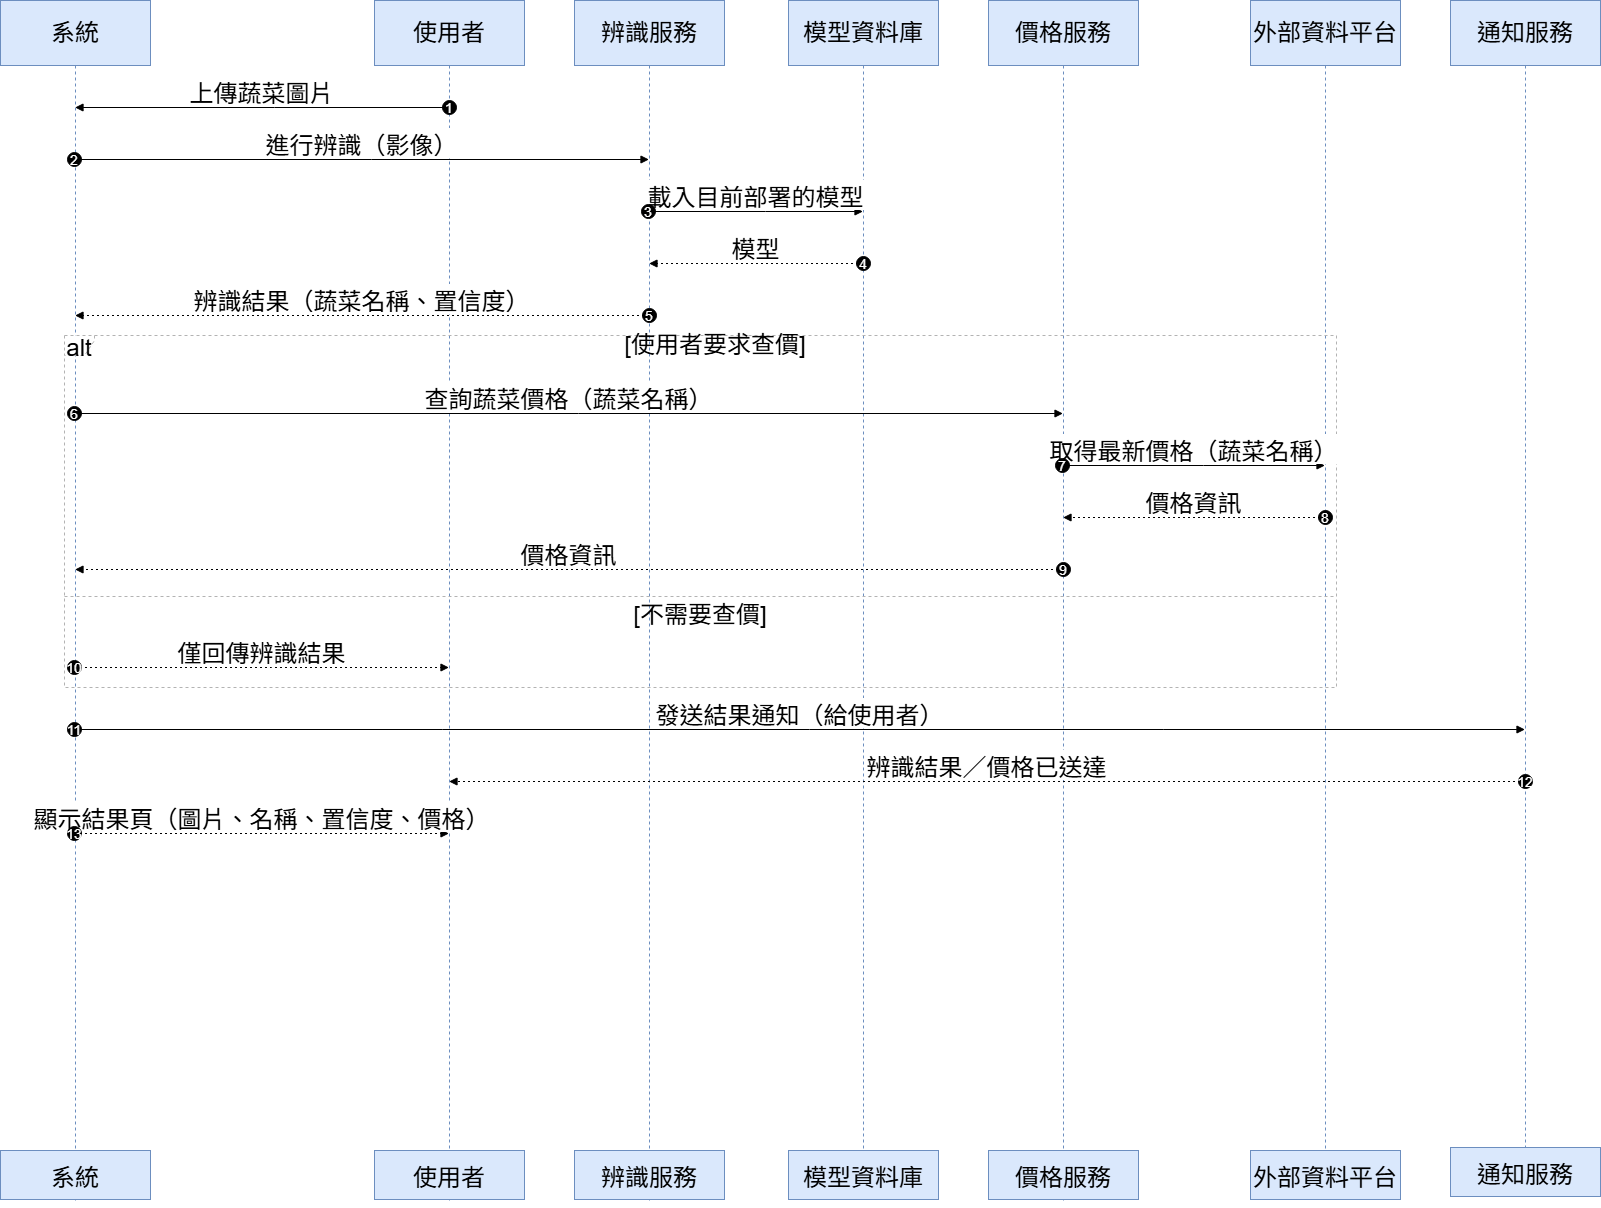

The diagram above was exported from draw.io. Its source (the exported page's mxGraphModel, read from the mxfile embedded in the PNG):
<mxGraphModel dx="1426" dy="777" grid="1" gridSize="10" guides="1" tooltips="1" connect="1" arrows="1" fold="1" page="1" pageScale="1" pageWidth="1654" pageHeight="2336" math="0" shadow="0">
  <root>
    <mxCell id="0" />
    <mxCell id="1" parent="0" />
    <mxCell id="IjhspM-syjOfm4JMAG30-210" value="系統" style="shape=umlLifeline;perimeter=lifelinePerimeter;whiteSpace=wrap;container=1;dropTarget=0;collapsible=0;recursiveResize=0;outlineConnect=0;portConstraint=eastwest;newEdgeStyle={&quot;edgeStyle&quot;:&quot;elbowEdgeStyle&quot;,&quot;elbow&quot;:&quot;vertical&quot;,&quot;curved&quot;:0,&quot;rounded&quot;:0};size=65;fillColor=#dae8fc;strokeColor=#6c8ebf;fontSize=24;" parent="1" vertex="1">
      <mxGeometry x="20" y="20" width="150" height="1200" as="geometry" />
    </mxCell>
    <mxCell id="IjhspM-syjOfm4JMAG30-211" value="使用者" style="shape=umlLifeline;perimeter=lifelinePerimeter;whiteSpace=wrap;container=1;dropTarget=0;collapsible=0;recursiveResize=0;outlineConnect=0;portConstraint=eastwest;newEdgeStyle={&quot;edgeStyle&quot;:&quot;elbowEdgeStyle&quot;,&quot;elbow&quot;:&quot;vertical&quot;,&quot;curved&quot;:0,&quot;rounded&quot;:0};size=65;fillColor=#dae8fc;strokeColor=#6c8ebf;fontSize=24;" parent="1" vertex="1">
      <mxGeometry x="394" y="20" width="150" height="1200" as="geometry" />
    </mxCell>
    <mxCell id="IjhspM-syjOfm4JMAG30-212" value="辨識服務" style="shape=umlLifeline;perimeter=lifelinePerimeter;whiteSpace=wrap;container=1;dropTarget=0;collapsible=0;recursiveResize=0;outlineConnect=0;portConstraint=eastwest;newEdgeStyle={&quot;edgeStyle&quot;:&quot;elbowEdgeStyle&quot;,&quot;elbow&quot;:&quot;vertical&quot;,&quot;curved&quot;:0,&quot;rounded&quot;:0};size=65;fillColor=#dae8fc;strokeColor=#6c8ebf;fontSize=24;" parent="1" vertex="1">
      <mxGeometry x="594" y="20" width="150" height="1200" as="geometry" />
    </mxCell>
    <mxCell id="IjhspM-syjOfm4JMAG30-213" value="模型資料庫" style="shape=umlLifeline;perimeter=lifelinePerimeter;whiteSpace=wrap;container=1;dropTarget=0;collapsible=0;recursiveResize=0;outlineConnect=0;portConstraint=eastwest;newEdgeStyle={&quot;edgeStyle&quot;:&quot;elbowEdgeStyle&quot;,&quot;elbow&quot;:&quot;vertical&quot;,&quot;curved&quot;:0,&quot;rounded&quot;:0};size=65;fillColor=#dae8fc;strokeColor=#6c8ebf;fontSize=24;" parent="1" vertex="1">
      <mxGeometry x="808" y="20" width="150" height="1160" as="geometry" />
    </mxCell>
    <mxCell id="IjhspM-syjOfm4JMAG30-214" value="價格服務" style="shape=umlLifeline;perimeter=lifelinePerimeter;whiteSpace=wrap;container=1;dropTarget=0;collapsible=0;recursiveResize=0;outlineConnect=0;portConstraint=eastwest;newEdgeStyle={&quot;edgeStyle&quot;:&quot;elbowEdgeStyle&quot;,&quot;elbow&quot;:&quot;vertical&quot;,&quot;curved&quot;:0,&quot;rounded&quot;:0};size=65;fillColor=#dae8fc;strokeColor=#6c8ebf;fontSize=24;" parent="1" vertex="1">
      <mxGeometry x="1008" y="20" width="150" height="1200" as="geometry" />
    </mxCell>
    <mxCell id="IjhspM-syjOfm4JMAG30-215" value="外部資料平台" style="shape=umlLifeline;perimeter=lifelinePerimeter;whiteSpace=wrap;container=1;dropTarget=0;collapsible=0;recursiveResize=0;outlineConnect=0;portConstraint=eastwest;newEdgeStyle={&quot;edgeStyle&quot;:&quot;elbowEdgeStyle&quot;,&quot;elbow&quot;:&quot;vertical&quot;,&quot;curved&quot;:0,&quot;rounded&quot;:0};size=65;fillColor=#dae8fc;strokeColor=#6c8ebf;fontSize=24;" parent="1" vertex="1">
      <mxGeometry x="1270" y="20" width="150" height="1150" as="geometry" />
    </mxCell>
    <mxCell id="IjhspM-syjOfm4JMAG30-216" value="通知服務" style="shape=umlLifeline;perimeter=lifelinePerimeter;whiteSpace=wrap;container=1;dropTarget=0;collapsible=0;recursiveResize=0;outlineConnect=0;portConstraint=eastwest;newEdgeStyle={&quot;edgeStyle&quot;:&quot;elbowEdgeStyle&quot;,&quot;elbow&quot;:&quot;vertical&quot;,&quot;curved&quot;:0,&quot;rounded&quot;:0};size=65;fillColor=#dae8fc;strokeColor=#6c8ebf;fontSize=24;" parent="1" vertex="1">
      <mxGeometry x="1470" y="20" width="150" height="1190" as="geometry" />
    </mxCell>
    <mxCell id="IjhspM-syjOfm4JMAG30-217" value="alt" style="shape=umlFrame;dashed=1;pointerEvents=0;dropTarget=0;strokeColor=#B3B3B3;height=20;width=30;fontSize=24;" parent="1" vertex="1">
      <mxGeometry x="84" y="355" width="1272" height="352" as="geometry" />
    </mxCell>
    <mxCell id="IjhspM-syjOfm4JMAG30-218" value="[使用者要求查價]" style="text;strokeColor=none;fillColor=none;align=center;verticalAlign=middle;whiteSpace=wrap;fontSize=24;" parent="IjhspM-syjOfm4JMAG30-217" vertex="1">
      <mxGeometry x="30" width="1242" height="20" as="geometry" />
    </mxCell>
    <mxCell id="IjhspM-syjOfm4JMAG30-219" value="[不需要查價]" style="shape=line;dashed=1;whiteSpace=wrap;verticalAlign=top;labelPosition=center;verticalLabelPosition=middle;align=center;strokeColor=#B3B3B3;fontSize=24;" parent="IjhspM-syjOfm4JMAG30-217" vertex="1">
      <mxGeometry y="259" width="1272" height="4" as="geometry" />
    </mxCell>
    <mxCell id="IjhspM-syjOfm4JMAG30-220" value="上傳蔬菜圖片" style="verticalAlign=bottom;edgeStyle=elbowEdgeStyle;elbow=vertical;curved=0;rounded=0;endArrow=block;fontSize=24;" parent="1" source="IjhspM-syjOfm4JMAG30-211" target="IjhspM-syjOfm4JMAG30-210" edge="1">
      <mxGeometry relative="1" as="geometry">
        <Array as="points">
          <mxPoint x="294" y="127" />
        </Array>
      </mxGeometry>
    </mxCell>
    <mxCell id="IjhspM-syjOfm4JMAG30-221" value="1" style="ellipse;aspect=fixed;fillColor=#000000;align=center;fontColor=#FFFFFF;fontSize=14;" parent="IjhspM-syjOfm4JMAG30-220" vertex="1">
      <mxGeometry width="14" height="14" relative="1" as="geometry">
        <mxPoint x="180.5" y="-7" as="offset" />
      </mxGeometry>
    </mxCell>
    <mxCell id="IjhspM-syjOfm4JMAG30-222" value="進行辨識（影像）" style="verticalAlign=bottom;edgeStyle=elbowEdgeStyle;elbow=vertical;curved=0;rounded=0;endArrow=block;fontSize=24;" parent="1" source="IjhspM-syjOfm4JMAG30-210" target="IjhspM-syjOfm4JMAG30-212" edge="1">
      <mxGeometry relative="1" as="geometry">
        <Array as="points">
          <mxPoint x="391" y="179" />
        </Array>
      </mxGeometry>
    </mxCell>
    <mxCell id="IjhspM-syjOfm4JMAG30-223" value="2" style="ellipse;aspect=fixed;fillColor=#000000;align=center;fontColor=#FFFFFF;fontSize=14;" parent="IjhspM-syjOfm4JMAG30-222" vertex="1">
      <mxGeometry width="14" height="14" relative="1" as="geometry">
        <mxPoint x="-294.5" y="-7" as="offset" />
      </mxGeometry>
    </mxCell>
    <mxCell id="IjhspM-syjOfm4JMAG30-224" value="載入目前部署的模型" style="verticalAlign=bottom;edgeStyle=elbowEdgeStyle;elbow=vertical;curved=0;rounded=0;endArrow=block;fontSize=24;" parent="1" source="IjhspM-syjOfm4JMAG30-212" target="IjhspM-syjOfm4JMAG30-213" edge="1">
      <mxGeometry relative="1" as="geometry">
        <Array as="points">
          <mxPoint x="785" y="231" />
        </Array>
      </mxGeometry>
    </mxCell>
    <mxCell id="IjhspM-syjOfm4JMAG30-225" value="3" style="ellipse;aspect=fixed;fillColor=#000000;align=center;fontColor=#FFFFFF;fontSize=14;" parent="IjhspM-syjOfm4JMAG30-224" vertex="1">
      <mxGeometry width="14" height="14" relative="1" as="geometry">
        <mxPoint x="-114.5" y="-7" as="offset" />
      </mxGeometry>
    </mxCell>
    <mxCell id="IjhspM-syjOfm4JMAG30-226" value="模型" style="verticalAlign=bottom;edgeStyle=elbowEdgeStyle;elbow=vertical;curved=0;rounded=0;dashed=1;dashPattern=2 3;endArrow=block;fontSize=24;" parent="1" source="IjhspM-syjOfm4JMAG30-213" target="IjhspM-syjOfm4JMAG30-212" edge="1">
      <mxGeometry relative="1" as="geometry">
        <Array as="points">
          <mxPoint x="788" y="283" />
        </Array>
      </mxGeometry>
    </mxCell>
    <mxCell id="IjhspM-syjOfm4JMAG30-227" value="4" style="ellipse;aspect=fixed;fillColor=#000000;align=center;fontColor=#FFFFFF;fontSize=14;" parent="IjhspM-syjOfm4JMAG30-226" vertex="1">
      <mxGeometry width="14" height="14" relative="1" as="geometry">
        <mxPoint x="100.5" y="-7" as="offset" />
      </mxGeometry>
    </mxCell>
    <mxCell id="IjhspM-syjOfm4JMAG30-228" value="辨識結果（蔬菜名稱、置信度）" style="verticalAlign=bottom;edgeStyle=elbowEdgeStyle;elbow=vertical;curved=0;rounded=0;dashed=1;dashPattern=2 3;endArrow=block;fontSize=24;" parent="1" source="IjhspM-syjOfm4JMAG30-212" target="IjhspM-syjOfm4JMAG30-210" edge="1">
      <mxGeometry relative="1" as="geometry">
        <Array as="points">
          <mxPoint x="394" y="335" />
        </Array>
      </mxGeometry>
    </mxCell>
    <mxCell id="IjhspM-syjOfm4JMAG30-229" value="5" style="ellipse;aspect=fixed;fillColor=#000000;align=center;fontColor=#FFFFFF;fontSize=14;" parent="IjhspM-syjOfm4JMAG30-228" vertex="1">
      <mxGeometry width="14" height="14" relative="1" as="geometry">
        <mxPoint x="280.5" y="-7" as="offset" />
      </mxGeometry>
    </mxCell>
    <mxCell id="IjhspM-syjOfm4JMAG30-230" value="查詢蔬菜價格（蔬菜名稱）" style="verticalAlign=bottom;edgeStyle=elbowEdgeStyle;elbow=vertical;curved=0;rounded=0;endArrow=block;fontSize=24;" parent="1" source="IjhspM-syjOfm4JMAG30-210" target="IjhspM-syjOfm4JMAG30-214" edge="1">
      <mxGeometry relative="1" as="geometry">
        <Array as="points">
          <mxPoint x="598" y="433" />
        </Array>
      </mxGeometry>
    </mxCell>
    <mxCell id="IjhspM-syjOfm4JMAG30-231" value="6" style="ellipse;aspect=fixed;fillColor=#000000;align=center;fontColor=#FFFFFF;fontSize=14;" parent="IjhspM-syjOfm4JMAG30-230" vertex="1">
      <mxGeometry width="14" height="14" relative="1" as="geometry">
        <mxPoint x="-501.5" y="-7" as="offset" />
      </mxGeometry>
    </mxCell>
    <mxCell id="IjhspM-syjOfm4JMAG30-232" value="取得最新價格（蔬菜名稱）" style="verticalAlign=bottom;edgeStyle=elbowEdgeStyle;elbow=vertical;curved=0;rounded=0;endArrow=block;fontSize=24;" parent="1" source="IjhspM-syjOfm4JMAG30-214" target="IjhspM-syjOfm4JMAG30-215" edge="1">
      <mxGeometry relative="1" as="geometry">
        <Array as="points">
          <mxPoint x="1223" y="485" />
        </Array>
      </mxGeometry>
    </mxCell>
    <mxCell id="IjhspM-syjOfm4JMAG30-233" value="7" style="ellipse;aspect=fixed;fillColor=#000000;align=center;fontColor=#FFFFFF;fontSize=14;" parent="IjhspM-syjOfm4JMAG30-232" vertex="1">
      <mxGeometry width="14" height="14" relative="1" as="geometry">
        <mxPoint x="-138.5" y="-7" as="offset" />
      </mxGeometry>
    </mxCell>
    <mxCell id="IjhspM-syjOfm4JMAG30-234" value="價格資訊" style="verticalAlign=bottom;edgeStyle=elbowEdgeStyle;elbow=vertical;curved=0;rounded=0;dashed=1;dashPattern=2 3;endArrow=block;fontSize=24;" parent="1" source="IjhspM-syjOfm4JMAG30-215" target="IjhspM-syjOfm4JMAG30-214" edge="1">
      <mxGeometry relative="1" as="geometry">
        <Array as="points">
          <mxPoint x="1226" y="537" />
        </Array>
      </mxGeometry>
    </mxCell>
    <mxCell id="IjhspM-syjOfm4JMAG30-235" value="8" style="ellipse;aspect=fixed;fillColor=#000000;align=center;fontColor=#FFFFFF;fontSize=14;" parent="IjhspM-syjOfm4JMAG30-234" vertex="1">
      <mxGeometry width="14" height="14" relative="1" as="geometry">
        <mxPoint x="124.5" y="-7" as="offset" />
      </mxGeometry>
    </mxCell>
    <mxCell id="IjhspM-syjOfm4JMAG30-236" value="價格資訊" style="verticalAlign=bottom;edgeStyle=elbowEdgeStyle;elbow=vertical;curved=0;rounded=0;dashed=1;dashPattern=2 3;endArrow=block;fontSize=24;" parent="1" source="IjhspM-syjOfm4JMAG30-214" target="IjhspM-syjOfm4JMAG30-210" edge="1">
      <mxGeometry relative="1" as="geometry">
        <Array as="points">
          <mxPoint x="601" y="589" />
        </Array>
      </mxGeometry>
    </mxCell>
    <mxCell id="IjhspM-syjOfm4JMAG30-237" value="9" style="ellipse;aspect=fixed;fillColor=#000000;align=center;fontColor=#FFFFFF;fontSize=14;" parent="IjhspM-syjOfm4JMAG30-236" vertex="1">
      <mxGeometry width="14" height="14" relative="1" as="geometry">
        <mxPoint x="487.5" y="-7" as="offset" />
      </mxGeometry>
    </mxCell>
    <mxCell id="IjhspM-syjOfm4JMAG30-238" value="僅回傳辨識結果" style="verticalAlign=bottom;edgeStyle=elbowEdgeStyle;elbow=vertical;curved=0;rounded=0;dashed=1;dashPattern=2 3;endArrow=block;fontSize=24;" parent="1" source="IjhspM-syjOfm4JMAG30-210" target="IjhspM-syjOfm4JMAG30-211" edge="1">
      <mxGeometry relative="1" as="geometry">
        <Array as="points">
          <mxPoint x="291" y="687" />
        </Array>
      </mxGeometry>
    </mxCell>
    <mxCell id="IjhspM-syjOfm4JMAG30-239" value="10" style="ellipse;aspect=fixed;fillColor=#000000;align=center;fontColor=#FFFFFF;fontSize=14;" parent="IjhspM-syjOfm4JMAG30-238" vertex="1">
      <mxGeometry width="14" height="14" relative="1" as="geometry">
        <mxPoint x="-194.5" y="-7" as="offset" />
      </mxGeometry>
    </mxCell>
    <mxCell id="IjhspM-syjOfm4JMAG30-240" value="發送結果通知（給使用者）" style="verticalAlign=bottom;edgeStyle=elbowEdgeStyle;elbow=vertical;curved=0;rounded=0;endArrow=block;fontSize=24;" parent="1" source="IjhspM-syjOfm4JMAG30-210" target="IjhspM-syjOfm4JMAG30-216" edge="1">
      <mxGeometry relative="1" as="geometry">
        <Array as="points">
          <mxPoint x="829" y="749" />
        </Array>
      </mxGeometry>
    </mxCell>
    <mxCell id="IjhspM-syjOfm4JMAG30-241" value="11" style="ellipse;aspect=fixed;fillColor=#000000;align=center;fontColor=#FFFFFF;fontSize=14;" parent="IjhspM-syjOfm4JMAG30-240" vertex="1">
      <mxGeometry width="14" height="14" relative="1" as="geometry">
        <mxPoint x="-732.5" y="-7" as="offset" />
      </mxGeometry>
    </mxCell>
    <mxCell id="IjhspM-syjOfm4JMAG30-242" value="辨識結果／價格已送達" style="verticalAlign=bottom;edgeStyle=elbowEdgeStyle;elbow=vertical;curved=0;rounded=0;dashed=1;dashPattern=2 3;endArrow=block;fontSize=24;" parent="1" source="IjhspM-syjOfm4JMAG30-216" target="IjhspM-syjOfm4JMAG30-211" edge="1">
      <mxGeometry relative="1" as="geometry">
        <Array as="points">
          <mxPoint x="1019" y="801" />
        </Array>
      </mxGeometry>
    </mxCell>
    <mxCell id="IjhspM-syjOfm4JMAG30-243" value="12" style="ellipse;aspect=fixed;fillColor=#000000;align=center;fontColor=#FFFFFF;fontSize=14;" parent="IjhspM-syjOfm4JMAG30-242" vertex="1">
      <mxGeometry width="14" height="14" relative="1" as="geometry">
        <mxPoint x="531.5" y="-7" as="offset" />
      </mxGeometry>
    </mxCell>
    <mxCell id="IjhspM-syjOfm4JMAG30-244" value="顯示結果頁（圖片、名稱、置信度、價格）" style="verticalAlign=bottom;edgeStyle=elbowEdgeStyle;elbow=vertical;curved=0;rounded=0;dashed=1;dashPattern=2 3;endArrow=block;fontSize=24;" parent="1" source="IjhspM-syjOfm4JMAG30-210" target="IjhspM-syjOfm4JMAG30-211" edge="1">
      <mxGeometry relative="1" as="geometry">
        <Array as="points">
          <mxPoint x="291" y="853" />
        </Array>
      </mxGeometry>
    </mxCell>
    <mxCell id="IjhspM-syjOfm4JMAG30-245" value="13" style="ellipse;aspect=fixed;fillColor=#000000;align=center;fontColor=#FFFFFF;fontSize=14;" parent="IjhspM-syjOfm4JMAG30-244" vertex="1">
      <mxGeometry width="14" height="14" relative="1" as="geometry">
        <mxPoint x="-194.5" y="-7" as="offset" />
      </mxGeometry>
    </mxCell>
    <mxCell id="IjhspM-syjOfm4JMAG30-246" value="系統" style="fillColor=#dae8fc;strokeColor=#6c8ebf;fontSize=24;" parent="1" vertex="1">
      <mxGeometry x="20" y="1170" width="150" height="49" as="geometry" />
    </mxCell>
    <mxCell id="IjhspM-syjOfm4JMAG30-247" value="使用者" style="fillColor=#dae8fc;strokeColor=#6c8ebf;fontSize=24;" parent="1" vertex="1">
      <mxGeometry x="394" y="1170" width="150" height="49" as="geometry" />
    </mxCell>
    <mxCell id="IjhspM-syjOfm4JMAG30-248" value="辨識服務" style="fillColor=#dae8fc;strokeColor=#6c8ebf;fontSize=24;" parent="1" vertex="1">
      <mxGeometry x="594" y="1170" width="150" height="49" as="geometry" />
    </mxCell>
    <mxCell id="IjhspM-syjOfm4JMAG30-249" value="模型資料庫" style="fillColor=#dae8fc;strokeColor=#6c8ebf;fontSize=24;" parent="1" vertex="1">
      <mxGeometry x="808" y="1170" width="150" height="49" as="geometry" />
    </mxCell>
    <mxCell id="IjhspM-syjOfm4JMAG30-250" value="價格服務" style="fillColor=#dae8fc;strokeColor=#6c8ebf;fontSize=24;" parent="1" vertex="1">
      <mxGeometry x="1008" y="1170" width="150" height="49" as="geometry" />
    </mxCell>
    <mxCell id="IjhspM-syjOfm4JMAG30-251" value="外部資料平台" style="fillColor=#dae8fc;strokeColor=#6c8ebf;fontSize=24;" parent="1" vertex="1">
      <mxGeometry x="1270" y="1170" width="150" height="49" as="geometry" />
    </mxCell>
    <mxCell id="IjhspM-syjOfm4JMAG30-252" value="通知服務" style="fillColor=#dae8fc;strokeColor=#6c8ebf;fontSize=24;" parent="1" vertex="1">
      <mxGeometry x="1470" y="1167" width="150" height="49" as="geometry" />
    </mxCell>
    <mxCell id="IjhspM-syjOfm4JMAG30-253" style="edgeStyle=orthogonalEdgeStyle;rounded=0;orthogonalLoop=1;jettySize=auto;html=1;exitX=0.5;exitY=1;exitDx=0;exitDy=0;fontSize=24;" parent="1" source="IjhspM-syjOfm4JMAG30-250" target="IjhspM-syjOfm4JMAG30-250" edge="1">
      <mxGeometry relative="1" as="geometry" />
    </mxCell>
  </root>
</mxGraphModel>